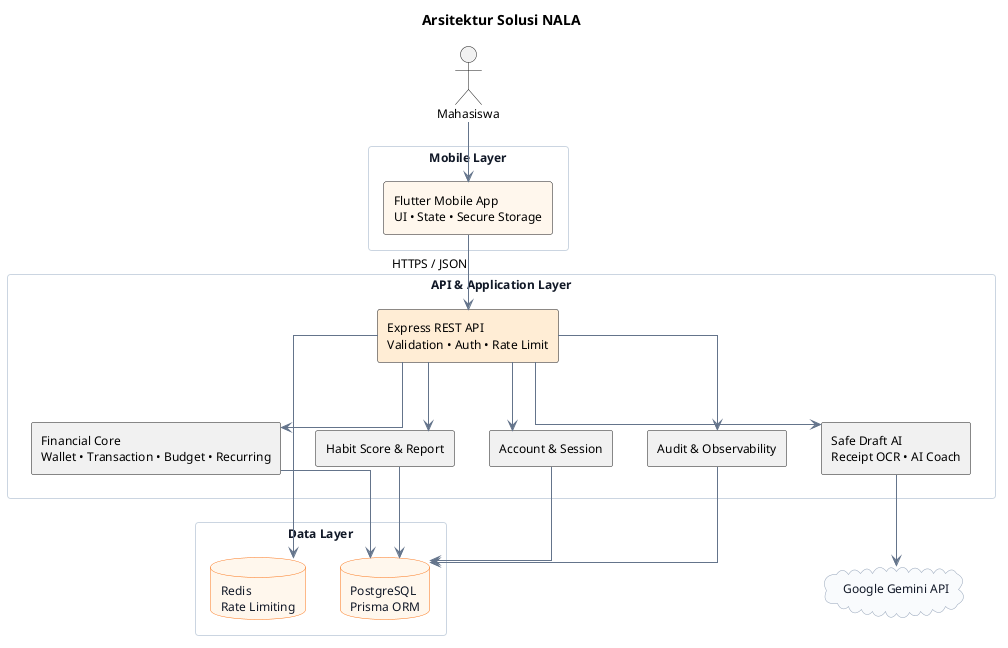

The diagram above was rendered by PlantUML. Its source (embedded in the PNG):
@startuml
title Arsitektur Solusi NALA
top to bottom direction
skinparam linetype ortho
skinparam shadowing false
skinparam backgroundColor white
skinparam defaultFontName Arial
skinparam defaultFontSize 12
skinparam ArrowColor #64748B
skinparam componentStyle rectangle
skinparam rectangle {
  BackgroundColor white
  BorderColor #CBD5E1
  FontColor #111827
  RoundCorner 6
}
skinparam database {
  BackgroundColor #FFF7ED
  BorderColor #F97316
  FontColor #111827
}
skinparam cloud {
  BackgroundColor #F8FAFC
  BorderColor #94A3B8
  FontColor #111827
}

actor Mahasiswa as User

rectangle "Mobile Layer" {
  component "Flutter Mobile App\nUI • State • Secure Storage" as Mobile #FFF7ED
}

rectangle "API & Application Layer" {
  component "Express REST API\nValidation • Auth • Rate Limit" as API #FFEDD5
  together {
    component "Account & Session" as Auth
    component "Financial Core\nWallet • Transaction • Budget • Recurring" as Core
    component "Habit Score & Report" as Insight
    component "Safe Draft AI\nReceipt OCR • AI Coach" as AI
    component "Audit & Observability" as Audit
  }
}

rectangle "Data Layer" {
  database "PostgreSQL\nPrisma ORM" as DB
  database "Redis\nRate Limiting" as Redis
}

cloud "Google Gemini API" as Gemini

User -down-> Mobile
Mobile -down-> API : HTTPS / JSON
API -down-> Auth
API -down-> Core
API -down-> Insight
API -down-> AI
API -down-> Audit
Auth -down-> DB
Core -down-> DB
Insight -down-> DB
Audit -down-> DB
API -down-> Redis
AI -down-> Gemini
@enduml